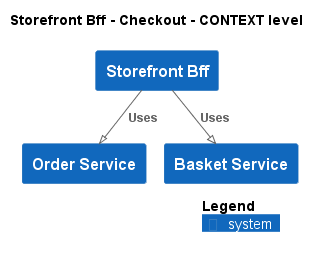

The diagram above was rendered by PlantUML. Its source (embedded in the PNG):
@startuml
!pragma layout smetana
!include ..\..\..\..\.c4s\C4_Context.puml

AddElementTag("state:new", $bgColor=green, $fontColor=#ffffff, $borderColor=green, $shadowing="False")
AddElementTag("state:changed", $bgColor=orange, $fontColor=#ffffff, $borderColor=orange, $shadowing="False")
AddElementTag("state:removed", $bgColor=red, $fontColor=#ffffff, $borderColor=red, $shadowing="False")

AddRelTag("state:new", $textColor=green, $lineColor=green)
AddRelTag("state:changed", $textColor=orange, $lineColor=orange)
AddRelTag("state:removed", $textColor=red, $lineColor=red)

SHOW_PERSON_PORTRAIT()
LAYOUT_TOP_DOWN()

skinparam linetype polyline

title Storefront Bff - Checkout - CONTEXT level

System(ECommercePlatform.SoftwareSystems.StorefrontBff, "Storefront Bff", "")
System(ECommercePlatform.SoftwareSystems.OrderService, "Order Service", "")
System(ECommercePlatform.SoftwareSystems.BasketService, "Basket Service", "")

Rel(ECommercePlatform.SoftwareSystems.StorefrontBff, ECommercePlatform.SoftwareSystems.OrderService, "Uses")
Rel(ECommercePlatform.SoftwareSystems.StorefrontBff, ECommercePlatform.SoftwareSystems.BasketService, "Uses")


SHOW_LEGEND()
@enduml